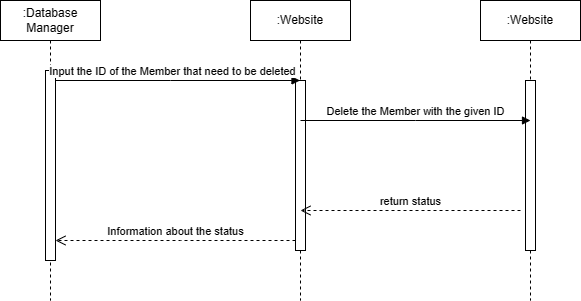

The diagram above was exported from draw.io. Its source (the exported page's mxGraphModel, read from the mxfile embedded in the PNG):
<mxGraphModel dx="977" dy="462" grid="1" gridSize="10" guides="1" tooltips="1" connect="1" arrows="1" fold="1" page="1" pageScale="1" pageWidth="850" pageHeight="1100" math="0" shadow="0">
  <root>
    <mxCell id="0" />
    <mxCell id="1" parent="0" />
    <mxCell id="aM9ryv3xv72pqoxQDRHE-1" value=":Database&lt;br&gt;Manager" style="shape=umlLifeline;perimeter=lifelinePerimeter;whiteSpace=wrap;html=1;container=0;dropTarget=0;collapsible=0;recursiveResize=0;outlineConnect=0;portConstraint=eastwest;newEdgeStyle={&quot;edgeStyle&quot;:&quot;elbowEdgeStyle&quot;,&quot;elbow&quot;:&quot;vertical&quot;,&quot;curved&quot;:0,&quot;rounded&quot;:0};" parent="1" vertex="1">
      <mxGeometry x="10" y="40" width="100" height="300" as="geometry" />
    </mxCell>
    <mxCell id="aM9ryv3xv72pqoxQDRHE-2" value="" style="html=1;points=[];perimeter=orthogonalPerimeter;outlineConnect=0;targetShapes=umlLifeline;portConstraint=eastwest;newEdgeStyle={&quot;edgeStyle&quot;:&quot;elbowEdgeStyle&quot;,&quot;elbow&quot;:&quot;vertical&quot;,&quot;curved&quot;:0,&quot;rounded&quot;:0};" parent="aM9ryv3xv72pqoxQDRHE-1" vertex="1">
      <mxGeometry x="45" y="70" width="10" height="190" as="geometry" />
    </mxCell>
    <mxCell id="aM9ryv3xv72pqoxQDRHE-5" value=":Website" style="shape=umlLifeline;perimeter=lifelinePerimeter;whiteSpace=wrap;html=1;container=0;dropTarget=0;collapsible=0;recursiveResize=0;outlineConnect=0;portConstraint=eastwest;newEdgeStyle={&quot;edgeStyle&quot;:&quot;elbowEdgeStyle&quot;,&quot;elbow&quot;:&quot;vertical&quot;,&quot;curved&quot;:0,&quot;rounded&quot;:0};" parent="1" vertex="1">
      <mxGeometry x="260" y="40" width="100" height="300" as="geometry" />
    </mxCell>
    <mxCell id="aM9ryv3xv72pqoxQDRHE-6" value="" style="html=1;points=[];perimeter=orthogonalPerimeter;outlineConnect=0;targetShapes=umlLifeline;portConstraint=eastwest;newEdgeStyle={&quot;edgeStyle&quot;:&quot;elbowEdgeStyle&quot;,&quot;elbow&quot;:&quot;vertical&quot;,&quot;curved&quot;:0,&quot;rounded&quot;:0};" parent="aM9ryv3xv72pqoxQDRHE-5" vertex="1">
      <mxGeometry x="45" y="80" width="10" height="170" as="geometry" />
    </mxCell>
    <mxCell id="aM9ryv3xv72pqoxQDRHE-7" value="Input the ID of the Member that need to be deleted" style="html=1;verticalAlign=bottom;endArrow=block;edgeStyle=elbowEdgeStyle;elbow=vertical;curved=0;rounded=0;" parent="1" source="aM9ryv3xv72pqoxQDRHE-2" target="aM9ryv3xv72pqoxQDRHE-5" edge="1">
      <mxGeometry x="-0.0435" relative="1" as="geometry">
        <mxPoint x="75" y="120" as="sourcePoint" />
        <Array as="points">
          <mxPoint x="180" y="120" />
        </Array>
        <mxPoint x="295" y="120" as="targetPoint" />
        <mxPoint as="offset" />
      </mxGeometry>
    </mxCell>
    <mxCell id="aM9ryv3xv72pqoxQDRHE-8" value="Information about the status" style="html=1;verticalAlign=bottom;endArrow=open;dashed=1;endSize=8;edgeStyle=elbowEdgeStyle;elbow=vertical;curved=0;rounded=0;" parent="1" source="aM9ryv3xv72pqoxQDRHE-6" target="aM9ryv3xv72pqoxQDRHE-2" edge="1">
      <mxGeometry relative="1" as="geometry">
        <mxPoint x="195" y="205" as="targetPoint" />
        <Array as="points">
          <mxPoint x="190" y="280" />
        </Array>
        <mxPoint as="offset" />
      </mxGeometry>
    </mxCell>
    <mxCell id="-CQRQnQZTqkVptl01rMp-2" value=":Website" style="shape=umlLifeline;perimeter=lifelinePerimeter;whiteSpace=wrap;html=1;container=0;dropTarget=0;collapsible=0;recursiveResize=0;outlineConnect=0;portConstraint=eastwest;newEdgeStyle={&quot;edgeStyle&quot;:&quot;elbowEdgeStyle&quot;,&quot;elbow&quot;:&quot;vertical&quot;,&quot;curved&quot;:0,&quot;rounded&quot;:0};" vertex="1" parent="1">
      <mxGeometry x="490" y="40" width="100" height="300" as="geometry" />
    </mxCell>
    <mxCell id="-CQRQnQZTqkVptl01rMp-3" value="" style="html=1;points=[];perimeter=orthogonalPerimeter;outlineConnect=0;targetShapes=umlLifeline;portConstraint=eastwest;newEdgeStyle={&quot;edgeStyle&quot;:&quot;elbowEdgeStyle&quot;,&quot;elbow&quot;:&quot;vertical&quot;,&quot;curved&quot;:0,&quot;rounded&quot;:0};" vertex="1" parent="-CQRQnQZTqkVptl01rMp-2">
      <mxGeometry x="45" y="80" width="10" height="170" as="geometry" />
    </mxCell>
    <mxCell id="-CQRQnQZTqkVptl01rMp-4" value="Delete the Member with the given ID" style="html=1;verticalAlign=bottom;endArrow=block;edgeStyle=elbowEdgeStyle;elbow=vertical;curved=0;rounded=0;" edge="1" parent="1">
      <mxGeometry relative="1" as="geometry">
        <mxPoint x="310" y="160" as="sourcePoint" />
        <Array as="points">
          <mxPoint x="425" y="160" />
        </Array>
        <mxPoint x="540" y="160" as="targetPoint" />
        <mxPoint as="offset" />
      </mxGeometry>
    </mxCell>
    <mxCell id="-CQRQnQZTqkVptl01rMp-5" value="return status" style="html=1;verticalAlign=bottom;endArrow=open;dashed=1;endSize=8;edgeStyle=elbowEdgeStyle;elbow=vertical;curved=0;rounded=0;" edge="1" parent="1">
      <mxGeometry relative="1" as="geometry">
        <mxPoint x="310" y="250" as="targetPoint" />
        <Array as="points">
          <mxPoint x="425" y="250" />
        </Array>
        <mxPoint x="530" y="250" as="sourcePoint" />
        <mxPoint as="offset" />
      </mxGeometry>
    </mxCell>
  </root>
</mxGraphModel>